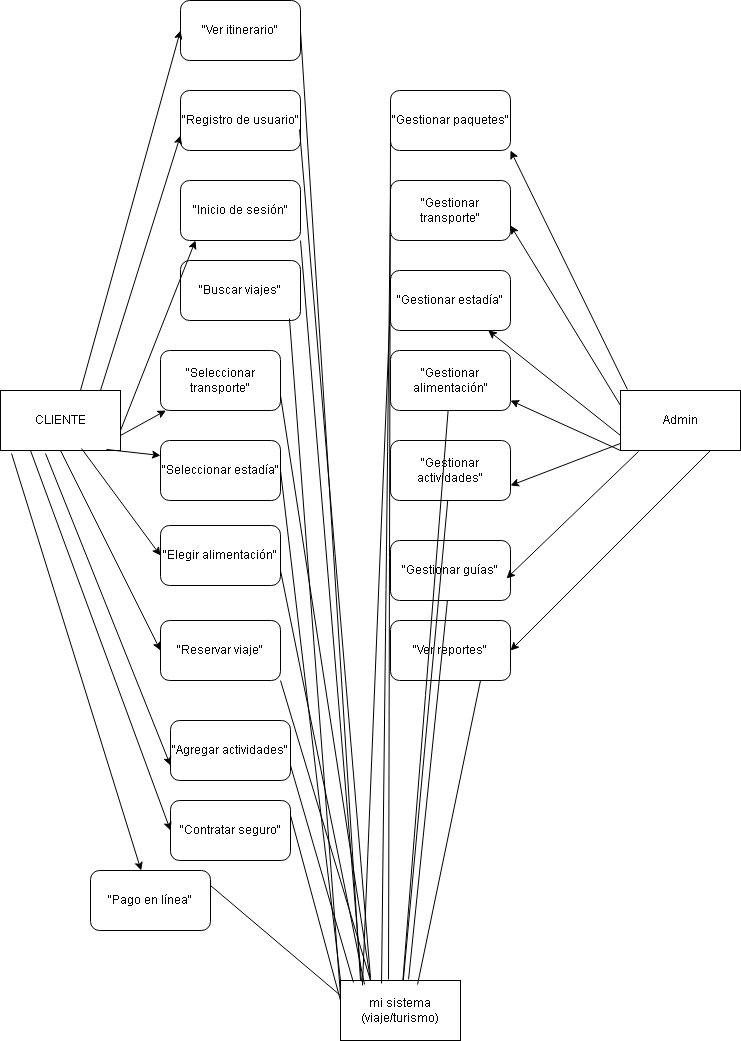

The diagram above was exported from draw.io. Its source (the exported page's mxGraphModel, read from the mxfile embedded in the PNG):
<mxGraphModel dx="860" dy="473" grid="1" gridSize="10" guides="1" tooltips="1" connect="1" arrows="1" fold="1" page="1" pageScale="1" pageWidth="827" pageHeight="1169" math="0" shadow="0">
  <root>
    <mxCell id="0" />
    <mxCell id="1" parent="0" />
    <mxCell id="6Skotv9r7JbITs7SqzXR-1" parent="1" style="rounded=0;whiteSpace=wrap;html=1;" value="CLIENTE" vertex="1">
      <mxGeometry height="60" width="120" x="50" y="420" as="geometry" />
    </mxCell>
    <mxCell id="6Skotv9r7JbITs7SqzXR-2" parent="1" style="rounded=1;whiteSpace=wrap;html=1;" value="&quot;Pago en línea&quot;" vertex="1">
      <mxGeometry height="60" width="120" x="140" y="900" as="geometry" />
    </mxCell>
    <mxCell id="6Skotv9r7JbITs7SqzXR-3" parent="1" style="rounded=1;whiteSpace=wrap;html=1;" value="&quot;Contratar seguro&quot;" vertex="1">
      <mxGeometry height="60" width="120" x="220" y="830" as="geometry" />
    </mxCell>
    <mxCell id="6Skotv9r7JbITs7SqzXR-4" parent="1" style="rounded=1;whiteSpace=wrap;html=1;direction=west;" value="&quot;Agregar actividades&quot;" vertex="1">
      <mxGeometry height="60" width="120" x="220" y="750" as="geometry" />
    </mxCell>
    <mxCell id="6Skotv9r7JbITs7SqzXR-5" parent="1" style="rounded=1;whiteSpace=wrap;html=1;" value="&quot;Ver itinerario&quot;" vertex="1">
      <mxGeometry height="60" width="120" x="230" y="30" as="geometry" />
    </mxCell>
    <mxCell id="6Skotv9r7JbITs7SqzXR-6" parent="1" style="rounded=1;whiteSpace=wrap;html=1;" value="&quot;Reservar viaje&quot;" vertex="1">
      <mxGeometry height="60" width="120" x="210" y="650" as="geometry" />
    </mxCell>
    <mxCell id="6Skotv9r7JbITs7SqzXR-7" parent="1" style="rounded=1;whiteSpace=wrap;html=1;" value="&quot;Elegir alimentación&quot;" vertex="1">
      <mxGeometry height="60" width="120" x="210" y="555" as="geometry" />
    </mxCell>
    <mxCell id="6Skotv9r7JbITs7SqzXR-8" parent="1" style="rounded=1;whiteSpace=wrap;html=1;" value="&quot;Seleccionar estadía&quot;" vertex="1">
      <mxGeometry height="60" width="120" x="210" y="470" as="geometry" />
    </mxCell>
    <mxCell id="6Skotv9r7JbITs7SqzXR-9" parent="1" style="rounded=1;whiteSpace=wrap;html=1;" value="&quot;Seleccionar transporte&quot;" vertex="1">
      <mxGeometry height="60" width="120" x="210" y="380" as="geometry" />
    </mxCell>
    <mxCell id="6Skotv9r7JbITs7SqzXR-10" parent="1" style="rounded=1;whiteSpace=wrap;html=1;" value="&quot;Buscar viajes&quot;" vertex="1">
      <mxGeometry height="60" width="120" x="230" y="290" as="geometry" />
    </mxCell>
    <mxCell id="6Skotv9r7JbITs7SqzXR-11" parent="1" style="rounded=1;whiteSpace=wrap;html=1;" value="&quot;Inicio de sesión&quot;" vertex="1">
      <mxGeometry height="60" width="120" x="230" y="210" as="geometry" />
    </mxCell>
    <mxCell id="6Skotv9r7JbITs7SqzXR-12" parent="1" style="rounded=1;whiteSpace=wrap;html=1;" value="&quot;Registro de usuario&quot;" vertex="1">
      <mxGeometry height="60" width="120" x="230" y="120" as="geometry" />
    </mxCell>
    <mxCell id="6Skotv9r7JbITs7SqzXR-16" edge="1" parent="1" style="endArrow=classic;html=1;rounded=0;entryX=0.125;entryY=1;entryDx=0;entryDy=0;entryPerimeter=0;" target="6Skotv9r7JbITs7SqzXR-11" value="">
      <mxGeometry height="50" relative="1" width="50" as="geometry">
        <mxPoint x="170" y="460" as="sourcePoint" />
        <mxPoint x="220" y="410" as="targetPoint" />
      </mxGeometry>
    </mxCell>
    <mxCell id="6Skotv9r7JbITs7SqzXR-18" edge="1" parent="1" style="endArrow=classic;html=1;rounded=0;entryX=0;entryY=0.5;entryDx=0;entryDy=0;" target="6Skotv9r7JbITs7SqzXR-5" value="">
      <mxGeometry height="50" relative="1" width="50" as="geometry">
        <mxPoint x="130" y="420" as="sourcePoint" />
        <mxPoint x="180" y="370" as="targetPoint" />
      </mxGeometry>
    </mxCell>
    <mxCell id="6Skotv9r7JbITs7SqzXR-19" edge="1" parent="1" style="endArrow=classic;html=1;rounded=0;entryX=0;entryY=0.75;entryDx=0;entryDy=0;" target="6Skotv9r7JbITs7SqzXR-12" value="">
      <mxGeometry height="50" relative="1" width="50" as="geometry">
        <mxPoint x="150" y="420" as="sourcePoint" />
        <mxPoint x="200" y="370" as="targetPoint" />
      </mxGeometry>
    </mxCell>
    <mxCell id="6Skotv9r7JbITs7SqzXR-20" edge="1" parent="1" source="6Skotv9r7JbITs7SqzXR-1" style="endArrow=classic;html=1;rounded=0;exitX=1;exitY=0.75;exitDx=0;exitDy=0;" target="6Skotv9r7JbITs7SqzXR-9" value="">
      <mxGeometry height="50" relative="1" width="50" as="geometry">
        <mxPoint x="170" y="480" as="sourcePoint" />
        <mxPoint x="220" y="430" as="targetPoint" />
      </mxGeometry>
    </mxCell>
    <mxCell id="6Skotv9r7JbITs7SqzXR-21" edge="1" parent="1" source="6Skotv9r7JbITs7SqzXR-1" style="endArrow=classic;html=1;rounded=0;exitX=0.883;exitY=0.983;exitDx=0;exitDy=0;exitPerimeter=0;entryX=0;entryY=0.25;entryDx=0;entryDy=0;" target="6Skotv9r7JbITs7SqzXR-8" value="">
      <mxGeometry height="50" relative="1" width="50" as="geometry">
        <mxPoint x="170" y="540" as="sourcePoint" />
        <mxPoint x="220" y="490" as="targetPoint" />
      </mxGeometry>
    </mxCell>
    <mxCell id="6Skotv9r7JbITs7SqzXR-22" edge="1" parent="1" source="6Skotv9r7JbITs7SqzXR-1" style="endArrow=classic;html=1;rounded=0;exitX=0.675;exitY=0.967;exitDx=0;exitDy=0;exitPerimeter=0;entryX=0;entryY=0.5;entryDx=0;entryDy=0;" target="6Skotv9r7JbITs7SqzXR-7" value="">
      <mxGeometry height="50" relative="1" width="50" as="geometry">
        <mxPoint x="130" y="550" as="sourcePoint" />
        <mxPoint x="180" y="500" as="targetPoint" />
      </mxGeometry>
    </mxCell>
    <mxCell id="6Skotv9r7JbITs7SqzXR-23" edge="1" parent="1" source="6Skotv9r7JbITs7SqzXR-1" style="endArrow=classic;html=1;rounded=0;exitX=0.5;exitY=1;exitDx=0;exitDy=0;entryX=0;entryY=0.5;entryDx=0;entryDy=0;" target="6Skotv9r7JbITs7SqzXR-6" value="">
      <mxGeometry height="50" relative="1" width="50" as="geometry">
        <mxPoint x="390" y="670" as="sourcePoint" />
        <mxPoint x="440" y="620" as="targetPoint" />
      </mxGeometry>
    </mxCell>
    <mxCell id="6Skotv9r7JbITs7SqzXR-24" edge="1" parent="1" source="6Skotv9r7JbITs7SqzXR-1" style="endArrow=classic;html=1;rounded=0;exitX=0.375;exitY=1.05;exitDx=0;exitDy=0;entryX=1;entryY=0.25;entryDx=0;entryDy=0;exitPerimeter=0;" target="6Skotv9r7JbITs7SqzXR-4" value="">
      <mxGeometry height="50" relative="1" width="50" as="geometry">
        <mxPoint x="390" y="670" as="sourcePoint" />
        <mxPoint x="440" y="620" as="targetPoint" />
      </mxGeometry>
    </mxCell>
    <mxCell id="6Skotv9r7JbITs7SqzXR-25" edge="1" parent="1" source="6Skotv9r7JbITs7SqzXR-1" style="endArrow=classic;html=1;rounded=0;exitX=0.25;exitY=1;exitDx=0;exitDy=0;entryX=0;entryY=0.5;entryDx=0;entryDy=0;" target="6Skotv9r7JbITs7SqzXR-3" value="">
      <mxGeometry height="50" relative="1" width="50" as="geometry">
        <mxPoint x="390" y="570" as="sourcePoint" />
        <mxPoint x="190" y="880" as="targetPoint" />
      </mxGeometry>
    </mxCell>
    <mxCell id="6Skotv9r7JbITs7SqzXR-26" edge="1" parent="1" source="6Skotv9r7JbITs7SqzXR-1" style="endArrow=classic;html=1;rounded=0;exitX=0.092;exitY=1.05;exitDx=0;exitDy=0;exitPerimeter=0;" target="6Skotv9r7JbITs7SqzXR-2" value="">
      <mxGeometry height="50" relative="1" width="50" as="geometry">
        <mxPoint x="390" y="770" as="sourcePoint" />
        <mxPoint x="440" y="720" as="targetPoint" />
      </mxGeometry>
    </mxCell>
    <mxCell id="6Skotv9r7JbITs7SqzXR-27" parent="1" style="rounded=0;whiteSpace=wrap;html=1;" value="Admin" vertex="1">
      <mxGeometry height="60" width="120" x="670" y="420" as="geometry" />
    </mxCell>
    <mxCell id="6Skotv9r7JbITs7SqzXR-28" parent="1" style="rounded=1;whiteSpace=wrap;html=1;" value="&quot;Ver reportes&quot;" vertex="1">
      <mxGeometry height="60" width="120" x="440" y="650" as="geometry" />
    </mxCell>
    <mxCell id="6Skotv9r7JbITs7SqzXR-29" parent="1" style="rounded=1;whiteSpace=wrap;html=1;" value="&quot;Gestionar guías&quot;" vertex="1">
      <mxGeometry height="60" width="120" x="440" y="570" as="geometry" />
    </mxCell>
    <mxCell id="6Skotv9r7JbITs7SqzXR-30" parent="1" style="rounded=1;whiteSpace=wrap;html=1;" value="&quot;Gestionar actividades&quot;" vertex="1">
      <mxGeometry height="60" width="120" x="440" y="470" as="geometry" />
    </mxCell>
    <mxCell id="6Skotv9r7JbITs7SqzXR-31" parent="1" style="rounded=1;whiteSpace=wrap;html=1;" value="&quot;Gestionar alimentación&quot;" vertex="1">
      <mxGeometry height="60" width="120" x="440" y="380" as="geometry" />
    </mxCell>
    <mxCell id="6Skotv9r7JbITs7SqzXR-32" parent="1" style="rounded=1;whiteSpace=wrap;html=1;" value="&quot;Gestionar estadía&quot;" vertex="1">
      <mxGeometry height="60" width="120" x="440" y="300" as="geometry" />
    </mxCell>
    <mxCell id="6Skotv9r7JbITs7SqzXR-33" parent="1" style="rounded=1;whiteSpace=wrap;html=1;" value="&quot;Gestionar transporte&quot;" vertex="1">
      <mxGeometry height="60" width="120" x="440" y="210" as="geometry" />
    </mxCell>
    <mxCell id="6Skotv9r7JbITs7SqzXR-34" parent="1" style="rounded=1;whiteSpace=wrap;html=1;" value="&quot;Gestionar paquetes&quot;" vertex="1">
      <mxGeometry height="60" width="120" x="440" y="120" as="geometry" />
    </mxCell>
    <mxCell id="6Skotv9r7JbITs7SqzXR-35" edge="1" parent="1" source="6Skotv9r7JbITs7SqzXR-27" style="endArrow=classic;html=1;rounded=0;exitX=0.058;exitY=-0.017;exitDx=0;exitDy=0;exitPerimeter=0;entryX=1;entryY=1;entryDx=0;entryDy=0;" target="6Skotv9r7JbITs7SqzXR-34" value="">
      <mxGeometry height="50" relative="1" width="50" as="geometry">
        <mxPoint x="680" y="290" as="sourcePoint" />
        <mxPoint x="730" y="240" as="targetPoint" />
      </mxGeometry>
    </mxCell>
    <mxCell id="6Skotv9r7JbITs7SqzXR-36" edge="1" parent="1" source="6Skotv9r7JbITs7SqzXR-27" style="endArrow=classic;html=1;rounded=0;exitX=0;exitY=0.25;exitDx=0;exitDy=0;entryX=1;entryY=0.75;entryDx=0;entryDy=0;" target="6Skotv9r7JbITs7SqzXR-33" value="">
      <mxGeometry height="50" relative="1" width="50" as="geometry">
        <mxPoint x="390" y="350" as="sourcePoint" />
        <mxPoint x="440" y="300" as="targetPoint" />
      </mxGeometry>
    </mxCell>
    <mxCell id="6Skotv9r7JbITs7SqzXR-37" edge="1" parent="1" source="6Skotv9r7JbITs7SqzXR-27" style="endArrow=classic;html=1;rounded=0;exitX=0;exitY=0.75;exitDx=0;exitDy=0;" target="6Skotv9r7JbITs7SqzXR-32" value="">
      <mxGeometry height="50" relative="1" width="50" as="geometry">
        <mxPoint x="390" y="350" as="sourcePoint" />
        <mxPoint x="440" y="300" as="targetPoint" />
      </mxGeometry>
    </mxCell>
    <mxCell id="6Skotv9r7JbITs7SqzXR-38" edge="1" parent="1" source="6Skotv9r7JbITs7SqzXR-27" style="endArrow=classic;html=1;rounded=0;exitX=0;exitY=1;exitDx=0;exitDy=0;" value="">
      <mxGeometry height="50" relative="1" width="50" as="geometry">
        <mxPoint x="390" y="450" as="sourcePoint" />
        <mxPoint x="560" y="430" as="targetPoint" />
      </mxGeometry>
    </mxCell>
    <mxCell id="6Skotv9r7JbITs7SqzXR-39" edge="1" parent="1" source="6Skotv9r7JbITs7SqzXR-27" style="endArrow=classic;html=1;rounded=0;entryX=1;entryY=0.75;entryDx=0;entryDy=0;" target="6Skotv9r7JbITs7SqzXR-30" value="">
      <mxGeometry height="50" relative="1" width="50" as="geometry">
        <mxPoint x="390" y="650" as="sourcePoint" />
        <mxPoint x="440" y="600" as="targetPoint" />
      </mxGeometry>
    </mxCell>
    <mxCell id="6Skotv9r7JbITs7SqzXR-40" edge="1" parent="1" source="6Skotv9r7JbITs7SqzXR-27" style="endArrow=classic;html=1;rounded=0;exitX=0.15;exitY=1.017;exitDx=0;exitDy=0;exitPerimeter=0;entryX=0.967;entryY=0.633;entryDx=0;entryDy=0;entryPerimeter=0;" target="6Skotv9r7JbITs7SqzXR-29" value="">
      <mxGeometry height="50" relative="1" width="50" as="geometry">
        <mxPoint x="390" y="650" as="sourcePoint" />
        <mxPoint x="440" y="600" as="targetPoint" />
      </mxGeometry>
    </mxCell>
    <mxCell id="6Skotv9r7JbITs7SqzXR-41" edge="1" parent="1" source="6Skotv9r7JbITs7SqzXR-27" style="endArrow=classic;html=1;rounded=0;exitX=0.75;exitY=1;exitDx=0;exitDy=0;entryX=1;entryY=0.5;entryDx=0;entryDy=0;" target="6Skotv9r7JbITs7SqzXR-28" value="">
      <mxGeometry height="50" relative="1" width="50" as="geometry">
        <mxPoint x="390" y="650" as="sourcePoint" />
        <mxPoint x="440" y="600" as="targetPoint" />
      </mxGeometry>
    </mxCell>
    <mxCell id="6Skotv9r7JbITs7SqzXR-43" parent="1" style="rounded=0;whiteSpace=wrap;html=1;" value="mi sistema&lt;div&gt;(viaje/turismo)&lt;/div&gt;" vertex="1">
      <mxGeometry height="60" width="120" x="390" y="1010" as="geometry" />
    </mxCell>
    <mxCell id="6Skotv9r7JbITs7SqzXR-44" edge="1" parent="1" source="6Skotv9r7JbITs7SqzXR-5" style="endArrow=none;html=1;rounded=0;exitX=1;exitY=0.5;exitDx=0;exitDy=0;" value="">
      <mxGeometry height="50" relative="1" width="50" as="geometry">
        <mxPoint x="390" y="850" as="sourcePoint" />
        <mxPoint x="410" y="1010" as="targetPoint" />
      </mxGeometry>
    </mxCell>
    <mxCell id="6Skotv9r7JbITs7SqzXR-45" edge="1" parent="1" style="endArrow=none;html=1;rounded=0;entryX=0.992;entryY=0.65;entryDx=0;entryDy=0;entryPerimeter=0;" target="6Skotv9r7JbITs7SqzXR-12" value="">
      <mxGeometry height="50" relative="1" width="50" as="geometry">
        <mxPoint x="420" y="1007" as="sourcePoint" />
        <mxPoint x="430" y="720" as="targetPoint" />
      </mxGeometry>
    </mxCell>
    <mxCell id="6Skotv9r7JbITs7SqzXR-46" edge="1" parent="1" source="6Skotv9r7JbITs7SqzXR-43" style="endArrow=none;html=1;rounded=0;entryX=1;entryY=1;entryDx=0;entryDy=0;exitX=0.175;exitY=0.017;exitDx=0;exitDy=0;exitPerimeter=0;" target="6Skotv9r7JbITs7SqzXR-11" value="">
      <mxGeometry height="50" relative="1" width="50" as="geometry">
        <mxPoint x="390" y="650" as="sourcePoint" />
        <mxPoint x="440" y="600" as="targetPoint" />
      </mxGeometry>
    </mxCell>
    <mxCell id="6Skotv9r7JbITs7SqzXR-47" edge="1" parent="1" source="6Skotv9r7JbITs7SqzXR-43" style="endArrow=none;html=1;rounded=0;exitX=0;exitY=0.25;exitDx=0;exitDy=0;entryX=0.908;entryY=0.967;entryDx=0;entryDy=0;entryPerimeter=0;" target="6Skotv9r7JbITs7SqzXR-10" value="">
      <mxGeometry height="50" relative="1" width="50" as="geometry">
        <mxPoint x="390" y="450" as="sourcePoint" />
        <mxPoint x="440" y="400" as="targetPoint" />
      </mxGeometry>
    </mxCell>
    <mxCell id="6Skotv9r7JbITs7SqzXR-48" edge="1" parent="1" source="6Skotv9r7JbITs7SqzXR-43" style="endArrow=none;html=1;rounded=0;entryX=1;entryY=0.75;entryDx=0;entryDy=0;exitX=0.25;exitY=0;exitDx=0;exitDy=0;" target="6Skotv9r7JbITs7SqzXR-9" value="">
      <mxGeometry height="50" relative="1" width="50" as="geometry">
        <mxPoint x="390" y="650" as="sourcePoint" />
        <mxPoint x="440" y="600" as="targetPoint" />
      </mxGeometry>
    </mxCell>
    <mxCell id="6Skotv9r7JbITs7SqzXR-49" edge="1" parent="1" source="6Skotv9r7JbITs7SqzXR-43" style="endArrow=none;html=1;rounded=0;entryX=1;entryY=0.5;entryDx=0;entryDy=0;exitX=0;exitY=0;exitDx=0;exitDy=0;" target="6Skotv9r7JbITs7SqzXR-8" value="">
      <mxGeometry height="50" relative="1" width="50" as="geometry">
        <mxPoint x="390" y="750" as="sourcePoint" />
        <mxPoint x="440" y="700" as="targetPoint" />
      </mxGeometry>
    </mxCell>
    <mxCell id="6Skotv9r7JbITs7SqzXR-50" edge="1" parent="1" source="6Skotv9r7JbITs7SqzXR-43" style="endArrow=none;html=1;rounded=0;entryX=1;entryY=0.75;entryDx=0;entryDy=0;exitX=0.2;exitY=0.067;exitDx=0;exitDy=0;exitPerimeter=0;" target="6Skotv9r7JbITs7SqzXR-7" value="">
      <mxGeometry height="50" relative="1" width="50" as="geometry">
        <mxPoint x="390" y="850" as="sourcePoint" />
        <mxPoint x="440" y="800" as="targetPoint" />
      </mxGeometry>
    </mxCell>
    <mxCell id="6Skotv9r7JbITs7SqzXR-51" edge="1" parent="1" style="endArrow=none;html=1;rounded=0;entryX=1;entryY=1;entryDx=0;entryDy=0;" target="6Skotv9r7JbITs7SqzXR-6" value="">
      <mxGeometry height="50" relative="1" width="50" as="geometry">
        <mxPoint x="420" y="1010" as="sourcePoint" />
        <mxPoint x="440" y="800" as="targetPoint" />
      </mxGeometry>
    </mxCell>
    <mxCell id="6Skotv9r7JbITs7SqzXR-52" edge="1" parent="1" source="6Skotv9r7JbITs7SqzXR-43" style="endArrow=none;html=1;rounded=0;entryX=0;entryY=0.25;entryDx=0;entryDy=0;exitX=0.108;exitY=0.033;exitDx=0;exitDy=0;exitPerimeter=0;" target="6Skotv9r7JbITs7SqzXR-4" value="">
      <mxGeometry height="50" relative="1" width="50" as="geometry">
        <mxPoint x="390" y="850" as="sourcePoint" />
        <mxPoint x="440" y="800" as="targetPoint" />
      </mxGeometry>
    </mxCell>
    <mxCell id="6Skotv9r7JbITs7SqzXR-53" edge="1" parent="1" style="endArrow=none;html=1;rounded=0;entryX=1;entryY=0.25;entryDx=0;entryDy=0;" target="6Skotv9r7JbITs7SqzXR-3" value="">
      <mxGeometry height="50" relative="1" width="50" as="geometry">
        <mxPoint x="390" y="1030" as="sourcePoint" />
        <mxPoint x="440" y="800" as="targetPoint" />
      </mxGeometry>
    </mxCell>
    <mxCell id="6Skotv9r7JbITs7SqzXR-55" edge="1" parent="1" source="6Skotv9r7JbITs7SqzXR-43" style="endArrow=none;html=1;rounded=0;entryX=1;entryY=0.25;entryDx=0;entryDy=0;exitX=0;exitY=0.25;exitDx=0;exitDy=0;" target="6Skotv9r7JbITs7SqzXR-2" value="">
      <mxGeometry height="50" relative="1" width="50" as="geometry">
        <mxPoint x="390" y="850" as="sourcePoint" />
        <mxPoint x="440" y="800" as="targetPoint" />
      </mxGeometry>
    </mxCell>
    <mxCell id="6Skotv9r7JbITs7SqzXR-56" edge="1" parent="1" source="6Skotv9r7JbITs7SqzXR-43" style="endArrow=none;html=1;rounded=0;entryX=0;entryY=0.75;entryDx=0;entryDy=0;exitX=0.4;exitY=-0.017;exitDx=0;exitDy=0;exitPerimeter=0;" target="6Skotv9r7JbITs7SqzXR-34" value="">
      <mxGeometry height="50" relative="1" width="50" as="geometry">
        <mxPoint x="364" y="290" as="sourcePoint" />
        <mxPoint x="414" y="240" as="targetPoint" />
      </mxGeometry>
    </mxCell>
    <mxCell id="6Skotv9r7JbITs7SqzXR-57" edge="1" parent="1" source="6Skotv9r7JbITs7SqzXR-43" style="endArrow=none;html=1;rounded=0;entryX=0;entryY=0.25;entryDx=0;entryDy=0;exitX=0.342;exitY=0.05;exitDx=0;exitDy=0;exitPerimeter=0;" target="6Skotv9r7JbITs7SqzXR-33" value="">
      <mxGeometry height="50" relative="1" width="50" as="geometry">
        <mxPoint x="390" y="350" as="sourcePoint" />
        <mxPoint x="440" y="300" as="targetPoint" />
      </mxGeometry>
    </mxCell>
    <mxCell id="6Skotv9r7JbITs7SqzXR-58" edge="1" parent="1" source="6Skotv9r7JbITs7SqzXR-43" style="endArrow=none;html=1;rounded=0;entryX=0;entryY=0.5;entryDx=0;entryDy=0;exitX=0.183;exitY=0.083;exitDx=0;exitDy=0;exitPerimeter=0;" target="6Skotv9r7JbITs7SqzXR-32" value="">
      <mxGeometry height="50" relative="1" width="50" as="geometry">
        <mxPoint x="390" y="450" as="sourcePoint" />
        <mxPoint x="440" y="400" as="targetPoint" />
      </mxGeometry>
    </mxCell>
    <mxCell id="6Skotv9r7JbITs7SqzXR-59" edge="1" parent="1" source="6Skotv9r7JbITs7SqzXR-43" style="endArrow=none;html=1;rounded=0;" target="6Skotv9r7JbITs7SqzXR-31" value="">
      <mxGeometry height="50" relative="1" width="50" as="geometry">
        <mxPoint x="390" y="620" as="sourcePoint" />
        <mxPoint x="440" y="570" as="targetPoint" />
      </mxGeometry>
    </mxCell>
    <mxCell id="6Skotv9r7JbITs7SqzXR-60" edge="1" parent="1" source="6Skotv9r7JbITs7SqzXR-43" style="endArrow=none;html=1;rounded=0;" target="6Skotv9r7JbITs7SqzXR-30" value="">
      <mxGeometry height="50" relative="1" width="50" as="geometry">
        <mxPoint x="390" y="320" as="sourcePoint" />
        <mxPoint x="440" y="270" as="targetPoint" />
      </mxGeometry>
    </mxCell>
    <mxCell id="6Skotv9r7JbITs7SqzXR-61" edge="1" parent="1" source="6Skotv9r7JbITs7SqzXR-43" style="endArrow=none;html=1;rounded=0;exitX=0.567;exitY=-0.017;exitDx=0;exitDy=0;exitPerimeter=0;" target="6Skotv9r7JbITs7SqzXR-29" value="">
      <mxGeometry height="50" relative="1" width="50" as="geometry">
        <mxPoint x="390" y="820" as="sourcePoint" />
        <mxPoint x="440" y="770" as="targetPoint" />
      </mxGeometry>
    </mxCell>
    <mxCell id="6Skotv9r7JbITs7SqzXR-62" edge="1" parent="1" source="6Skotv9r7JbITs7SqzXR-43" style="endArrow=none;html=1;rounded=0;entryX=0.75;entryY=1;entryDx=0;entryDy=0;exitX=0.642;exitY=0.067;exitDx=0;exitDy=0;exitPerimeter=0;" target="6Skotv9r7JbITs7SqzXR-28" value="">
      <mxGeometry height="50" relative="1" width="50" as="geometry">
        <mxPoint x="390" y="820" as="sourcePoint" />
        <mxPoint x="440" y="770" as="targetPoint" />
      </mxGeometry>
    </mxCell>
  </root>
</mxGraphModel>